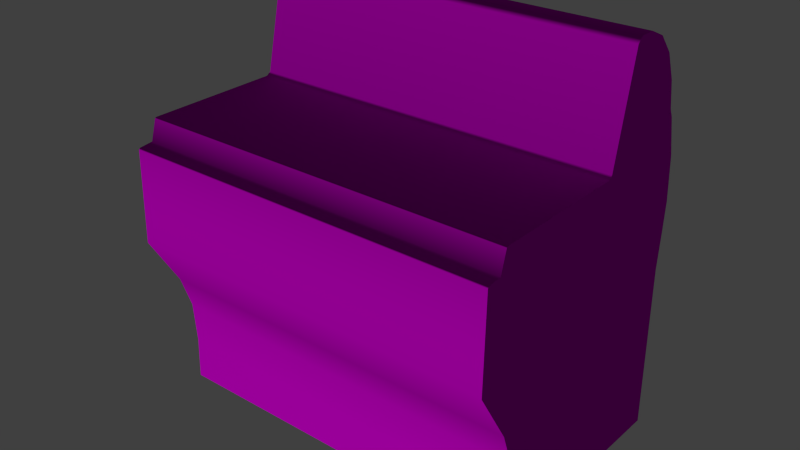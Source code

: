 # Source: decoration_labor_desk_1.blend  (saved by Blender 2.70.0; exported with 4.5.12 LTS)
import bpy
from mathutils import Matrix  # noqa: F401  (used for matrix-valued properties, if any)

bpy.ops.wm.read_factory_settings(use_empty=True)
scene = bpy.context.scene
scene.name = 'Scene'

# ---- collections
col_collection_1 = bpy.data.collections.new('Collection 1'); scene.collection.children.link(col_collection_1)

# ---- images (referenced by path relative to the original .blend; pixels are not part of the script)
import os
ASSET_DIR = os.environ.get("B2B_ASSET_DIR", "")  # directory of the original .blend (textures are referenced by path, not embedded)
HERE = os.path.dirname(os.path.abspath(__file__))  # packed textures are extracted next to this script under _unpacked/

def load_image(name, relpath, width, height, colorspace="sRGB"):
    """Load a texture the original file referenced (path relative to the .blend, or extracted next to this script)."""
    p = next((c for c in (os.path.join(HERE, relpath), os.path.join(ASSET_DIR, relpath)) if relpath and os.path.exists(c)), "")
    if p:
        img = bpy.data.images.load(p, check_existing=True)
        img.name = name
    else:  # same state as the original file: an image datablock whose file is absent (Cycles renders it pink)
        img = bpy.data.images.new(name, width, height)
        img.source = "FILE"
        img.filepath = "//" + (relpath or name)
    img.colorspace_settings.name = colorspace
    return img
img_decoration_labor_plastic_1_diffuse_jpg = load_image('decoration_labor_plastic_1_diffuse.jpg', 'Texturen/decoration_labor_plastic_1_diffuse.jpg', 1024, 1024, 'sRGB')
img_decoration_labor_plastic_1_normal_jpg = load_image('decoration_labor_plastic_1_normal.jpg', 'Texturen/decoration_labor_plastic_1_normal.jpg', 1024, 1024, 'sRGB')

# ---- materials (node trees are filled in below, after node groups)
mat_decoration_labor_desk_1_plastic_1 = bpy.data.materials.new('decoration_labor_desk_1_plastic_1')
mat_decoration_labor_desk_1_plastic_1.alpha_threshold = 0.0
mat_decoration_labor_desk_1_plastic_1.roughness = 0.5
mat_decoration_labor_desk_1_plastic_1.line_color = (0.0, 0.0, 0.0, 1.0)

# ---- material node trees
mat_decoration_labor_desk_1_plastic_1.use_nodes = True; mat_decoration_labor_desk_1_plastic_1.node_tree.nodes.clear()
_N = mat_decoration_labor_desk_1_plastic_1.node_tree.nodes; _L = mat_decoration_labor_desk_1_plastic_1.node_tree.links
n0 = _N.new('ShaderNodeOutputMaterial'); n0.name = 'Material Output'; n0.location = (300, 300)
n1 = _N.new('ShaderNodeBsdfDiffuse'); n1.name = 'Diffuse BSDF'; n1.location = (10, 300)
n2 = _N.new('ShaderNodeTexCoord'); n2.name = 'Texture Coordinate'; n2.location = (-711, 294)
n3 = _N.new('ShaderNodeTexImage'); n3.name = 'Image Texture'; n3.location = (-481, 449)
n3.width = 140
n3.image = img_decoration_labor_plastic_1_diffuse_jpg
n4 = _N.new('ShaderNodeNormalMap'); n4.name = 'Normal Map'; n4.location = (-270, 167)
n5 = _N.new('ShaderNodeTexImage'); n5.name = 'Image Texture.001'; n5.location = (-481, 159)
n5.width = 140
n5.image = img_decoration_labor_plastic_1_normal_jpg
_L.new(n1.outputs[0], n0.inputs[0])
_L.new(n2.outputs[2], n3.inputs[0])
_L.new(n2.outputs[2], n5.inputs[0])
_L.new(n3.outputs[0], n1.inputs[0])
_L.new(n5.outputs[0], n4.inputs[1])
_L.new(n4.outputs[0], n1.inputs[2])
n0.is_active_output = True

# ---- world
world_world = bpy.data.worlds.new('World'); scene.world = world_world
world_world.color = (0.05088, 0.05088, 0.05088)
world_world.use_sun_shadow = False
world_world.sun_shadow_jitter_overblur = 0.0
world_world.cycles.sampling_method = 'MANUAL'
world_world.cycles.sample_map_resolution = 256

# ---- meshes
me_plane_003 = bpy.data.meshes.new('Plane.003')
me_plane_003.from_pydata([(-2.0, -1.555, -0.4111), (-2.0, -1.524, 0.2742), (-2.0, -1.536, 0.2647), (-2.0, -1.399, 0.286), (-2.0, -1.346, 0.4356), (-2.0, -1.335, 0.4417), (-2.0, -0.09526, 0.4519), (-2.0, -0.05662, 0.4749), (-2.0, 0.143, 1.21), (-2.0, 0.1913, 1.249), (-2.0, 0.3329, 1.249), (-2.0, 0.4875, 1.194), (-2.0, 0.6259, 1.065), (-2.0, 0.7161, 0.8784), (-2.0, 0.7579, 0.682), (-2.0, 0.7901, 0.624), (-2.0, 0.8608, 0.3492), (-2.0, 0.8819, 0.02941), (-2.0, 0.8609, -0.1946), (-2.0, 0.8312, -0.4505), (-2.0, -1.264, -0.7984), (-2.0, -1.159, -1.043), (-2.0, -1.131, -1.355), (2.0, -1.399, 0.286), (-2.0, -1.142, -1.664), (2.0, -1.555, -0.4111), (2.0, -1.524, 0.2742), (2.0, -1.536, 0.2647), (2.0, -1.346, 0.4356), (2.0, -1.335, 0.4417), (2.0, -0.09526, 0.4519), (2.0, -0.05662, 0.4749), (2.0, 0.143, 1.21), (2.0, 0.1913, 1.249), (2.0, 0.3329, 1.249), (2.0, 0.4875, 1.194), (2.0, 0.6259, 1.065), (2.0, 0.7161, 0.8784), (2.0, 0.7579, 0.682), (2.0, 0.7901, 0.624), (2.0, 0.8608, 0.3492), (2.0, 0.8819, 0.02941), (2.0, 0.8609, -0.1946), (2.0, 0.8312, -0.4505), (2.0, -1.264, -0.7984), (2.0, -1.159, -1.043), (2.0, -1.131, -1.355), (2.0, 0.8312, -1.664), (-2.0, 0.8312, -1.664), (2.0, -1.142, -1.664)], [], [(14, 13, 37, 38), (22, 46, 45, 21), (11, 10, 34, 35), (19, 48, 21), (8, 7, 31, 32), (15, 14, 38, 39), (5, 4, 28, 29), (18, 17, 41, 42), (12, 11, 35, 36), (49, 47, 46), (2, 0, 25, 27), (9, 8, 32, 33), (19, 18, 42, 43), (6, 5, 29, 30), (13, 12, 36, 37), (24, 49, 46, 22), (1, 2, 27, 26), (10, 9, 33, 34), (7, 6, 30, 31), (19, 43, 47, 48), (16, 40, 41, 17), (16, 15, 39, 40), (47, 45, 46), (24, 22, 48), (42, 41, 40), (48, 22, 21), (40, 39, 42), (43, 45, 47), (39, 31, 30), (43, 42, 30), (38, 31, 39), (37, 31, 38), (36, 31, 37), (35, 32, 36), (34, 32, 35), (33, 32, 34), (32, 31, 36), (42, 39, 30), (30, 45, 43), (6, 19, 21), (23, 27, 25), (23, 26, 27), (20, 0, 3), (18, 16, 17), (16, 18, 15), (15, 6, 7), (19, 6, 18), (14, 15, 7), (13, 14, 7), (12, 13, 7), (11, 12, 8), (10, 11, 8), (9, 10, 8), (8, 12, 7), (18, 6, 15), (3, 6, 20), (5, 6, 3), (4, 5, 3), (20, 6, 21), (4, 3, 23, 28), (3, 1, 26, 23), (25, 44, 23), (29, 23, 30), (28, 23, 29), (3, 0, 2), (3, 2, 1), (20, 44, 25, 0), (21, 45, 44, 20), (44, 45, 30), (23, 44, 30)])
me_plane_003.polygons.foreach_set('use_smooth', [1, 1, 1, 0, 1, 1, 1, 1, 1, 0, 1, 1, 1, 1, 1, 1, 1, 1, 1, 1, 1, 1, 0, 0, 1, 0, 1, 0, 1, 1, 1, 1, 1, 1, 1, 1, 1, 1, 0, 0, 1, 1, 1, 1, 1, 1, 1, 1, 1, 1, 1, 1, 1, 1, 1, 1, 1, 1, 1, 1, 1, 1, 1, 1, 1, 1, 1, 1, 1, 1])
_uv = me_plane_003.uv_layers.new(name='UVMap')
_uv.uv.foreach_set('vector', [-0.9504, 1.175, -0.9504, 1.128, -0.007011, 1.128, -0.007011, 1.175, -0.003456, 0.936, -0.8097, 0.936, -0.8097, 0.873, -0.003456, 0.873, -0.002948, 0.006803, -0.002948, 0.03985, -0.8092, 0.03985, -0.8092, 0.006805, 0.5062, 0.37, 0.5668, 0.1343, 0.9221, 0.3543, -0.002975, 0.08247, -0.002975, 0.236, -0.8092, 0.236, -0.8092, 0.08247, -0.9504, 1.192, -0.9504, 1.175, -0.007011, 1.175, -0.007026, 1.192, -0.003062, 0.5, -0.003263, 0.514, -0.8095, 0.514, -0.8093, 0.5, -0.9504, 1.387, -0.9504, 1.334, -0.007026, 1.334, -0.007026, 1.387, -0.9504, 1.079, -0.9504, 1.035, -0.007011, 1.035, -0.007011, 1.079, 1.032, 0.4157, 1.415, 0.3172, 1.05, 0.4752, -0.003455, 0.5854, -0.003455, 0.7216, -0.8097, 0.7216, -0.8097, 0.5854, -0.002948, 0.0684, -0.002975, 0.08247, -0.8092, 0.08247, -0.8092, 0.0684, -0.9504, 1.448, -0.9504, 1.387, -0.007026, 1.387, -0.007026, 1.448, -0.003063, 0.2501, -0.003062, 0.5, -0.8093, 0.5, -0.8093, 0.2501, -0.9504, 1.128, -0.9504, 1.079, -0.007011, 1.079, -0.007011, 1.128, -0.003456, 0.9984, -0.8097, 0.9984, -0.8097, 0.936, -0.003456, 0.936, -0.003263, 0.5713, -0.003455, 0.5854, -0.8097, 0.5854, -0.8095, 0.5713, -0.002948, 0.03985, -0.002948, 0.0684, -0.8092, 0.0684, -0.8092, 0.03985, -0.002975, 0.236, -0.003063, 0.2501, -0.8093, 0.2501, -0.8092, 0.236, -0.9504, 1.448, -0.007026, 1.448, -0.007026, 1.734, -0.9504, 1.734, -0.9504, 1.259, -0.007026, 1.259, -0.007026, 1.334, -0.9504, 1.334, -0.9504, 1.259, -0.9504, 1.192, -0.007026, 1.192, -0.007026, 1.259, 1.415, 0.3172, 1.06, 0.5371, 1.05, 0.4752, 0.9498, 0.2329, 0.9323, 0.2924, 0.5668, 0.1343, 1.494, 0.601, 1.51, 0.6434, 1.521, 0.7066, 0.5668, 0.1343, 0.9323, 0.2924, 0.9221, 0.3543, 1.521, 0.7066, 1.521, 0.7634, 1.494, 0.601, 1.476, 0.5528, 1.06, 0.5371, 1.415, 0.3172, 1.521, 0.7634, 1.35, 0.7768, 1.341, 0.7742, 1.476, 0.5528, 1.494, 0.601, 1.341, 0.7742, 1.518, 0.7763, 1.35, 0.7768, 1.521, 0.7634, 1.52, 0.8165, 1.35, 0.7768, 1.518, 0.7763, 1.512, 0.8573, 1.35, 0.7768, 1.52, 0.8165, 1.491, 0.8892, 1.425, 0.9095, 1.512, 0.8573, 1.464, 0.9075, 1.425, 0.9095, 1.491, 0.8892, 1.436, 0.9146, 1.425, 0.9095, 1.464, 0.9075, 1.425, 0.9095, 1.35, 0.7768, 1.512, 0.8573, 1.494, 0.601, 1.521, 0.7634, 1.341, 0.7742, 1.341, 0.7742, 1.06, 0.5371, 1.476, 0.5528, 0.641, 0.5914, 0.5062, 0.37, 0.9221, 0.3543, 1.08, 0.8071, 1.052, 0.8098, 1.014, 0.6796, 1.08, 0.8071, 1.055, 0.8111, 1.052, 0.8098, 0.9304, 0.4071, 0.9675, 0.4968, 0.9024, 0.6243, 0.4877, 0.4182, 0.4606, 0.5237, 0.4724, 0.4606, 0.4606, 0.5237, 0.4877, 0.4182, 0.4606, 0.5806, 0.4606, 0.5806, 0.641, 0.5914, 0.6324, 0.5939, 0.5062, 0.37, 0.641, 0.5914, 0.4877, 0.4182, 0.4639, 0.5935, 0.4606, 0.5806, 0.6324, 0.5939, 0.4622, 0.6337, 0.4639, 0.5935, 0.6324, 0.5939, 0.4704, 0.6744, 0.4622, 0.6337, 0.6324, 0.5939, 0.4909, 0.7063, 0.4704, 0.6744, 0.5569, 0.7267, 0.5181, 0.7247, 0.4909, 0.7063, 0.5569, 0.7267, 0.5456, 0.7318, 0.5181, 0.7247, 0.5569, 0.7267, 0.5569, 0.7267, 0.4704, 0.6744, 0.6324, 0.5939, 0.4877, 0.4182, 0.641, 0.5914, 0.4606, 0.5806, 0.9024, 0.6243, 0.641, 0.5914, 0.9304, 0.4071, 0.8822, 0.6513, 0.641, 0.5914, 0.9024, 0.6243, 0.8847, 0.6507, 0.8822, 0.6513, 0.9024, 0.6243, 0.9304, 0.4071, 0.641, 0.5914, 0.9221, 0.3543, -0.003263, 0.514, -0.003263, 0.546, -0.8095, 0.546, -0.8095, 0.514, -0.003263, 0.546, -0.003263, 0.5713, -0.8095, 0.5713, -0.8095, 0.546, 1.014, 0.6796, 1.052, 0.5899, 1.08, 0.8071, 1.1, 0.8342, 1.08, 0.8071, 1.341, 0.7742, 1.097, 0.8335, 1.08, 0.8071, 1.1, 0.8342, 0.9024, 0.6243, 0.9675, 0.4968, 0.93, 0.627, 0.9024, 0.6243, 0.93, 0.627, 0.9273, 0.6282, -0.003456, 0.8192, -0.8097, 0.8192, -0.8097, 0.7216, -0.003455, 0.7216, -0.003456, 0.873, -0.8097, 0.873, -0.8097, 0.8192, -0.003456, 0.8192, 1.052, 0.5899, 1.06, 0.5371, 1.341, 0.7742, 1.08, 0.8071, 1.052, 0.5899, 1.341, 0.7742])
me_plane_003.materials.append(mat_decoration_labor_desk_1_plastic_1)
me_plane_003.use_remesh_preserve_volume = False
me_plane_003.use_remesh_preserve_attributes = False
me_plane_003.use_mirror_vertex_groups = False
me_plane_003.update()

# ---- objects
ob_plane_001 = bpy.data.objects.new('Plane.001', me_plane_003)

# ---- transforms, parenting, visibility, modifiers, constraints
ob_plane_001.location = (-13.22, 0.553, 0.7642)
ob_plane_001.scale = (0.6943, 0.8071, 1.0)
ob_plane_001.lineart.crease_threshold = 0.0
_m = ob_plane_001.modifiers.new('EdgeSplit', 'EDGE_SPLIT')
_m.split_angle = 1.553

# ---- collection membership
col_collection_1.objects.link(ob_plane_001)

# ---- scene / render settings (as saved in the file)
scene.frame_start = 1; scene.frame_end = 250; scene.frame_set(1)
scene.render.engine = 'CYCLES'
scene.render.resolution_percentage = 50
scene.render.dither_intensity = 0.0
scene.cycles.use_denoising = False
scene.cycles.samples = 10
scene.cycles.sampling_pattern = 'TABULATED_SOBOL'
scene.cycles.light_sampling_threshold = 0.0
scene.cycles.use_adaptive_sampling = False
scene.cycles.use_light_tree = False
scene.cycles.blur_glossy = 0.0
scene.cycles.volume_bounces = 1
scene.cycles.pixel_filter_type = 'GAUSSIAN'
scene.cycles.sample_clamp_indirect = 0.0
scene.view_settings.view_transform = 'Standard'
bpy.context.view_layer.update()

# ---- added for rendering (the .blend has no active camera and no usable light): camera, sun
cam_auto = bpy.data.cameras.new('AutoCamera')
cam_auto.lens = 50.0
cam_auto.sensor_width = 36.0
cam_auto.clip_end = 1000.0
ob_auto_camera = bpy.data.objects.new('AutoCamera', cam_auto)
scene.collection.objects.link(ob_auto_camera)
ob_auto_camera.location = (-9.07131, -4.69226, 3.87215)
ob_auto_camera.rotation_euler = (1.09748, -7.21219e-08, 0.694738)
scene.camera = ob_auto_camera
light_auto_sun = bpy.data.lights.new('AutoSun', 'SUN')
light_auto_sun.energy = 3.0
light_auto_sun.angle = 0.0523599
ob_auto_sun = bpy.data.objects.new('AutoSun', light_auto_sun)
scene.collection.objects.link(ob_auto_sun)
ob_auto_sun.rotation_euler = (0.872665, 0.174533, 0.523599)
bpy.context.view_layer.update()
